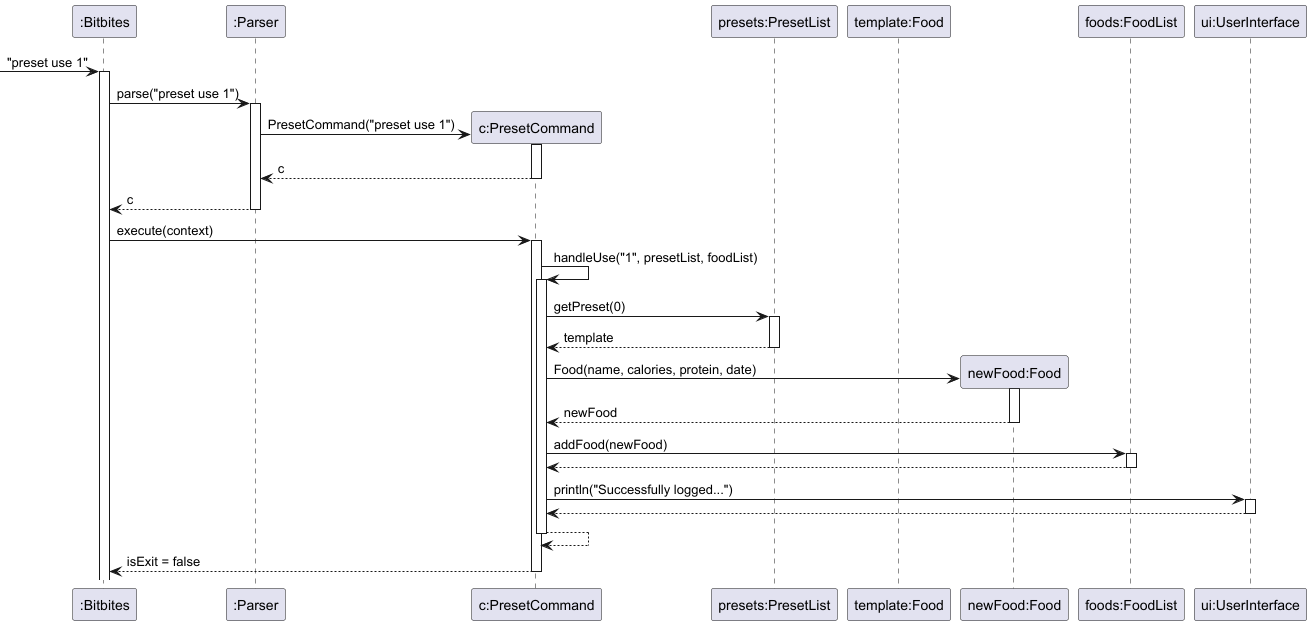

The diagram above was rendered by PlantUML. Its source (embedded in the PNG):
@startuml
skinparam ArrowFontStyle normal

participant ":Bitbites" as Bitbites
participant ":Parser" as Parser
participant "c:PresetCommand" as PresetCommand

participant "presets:PresetList" as PresetList
participant "template:Food" as TemplateFood
participant "newFood:Food" as NewFood
participant "foods:FoodList" as FoodList

participant "ui:UserInterface" as Ui

-> Bitbites : "preset use 1"
activate Bitbites

Bitbites -> Parser : parse("preset use 1")
activate Parser

create PresetCommand
Parser -> PresetCommand : PresetCommand("preset use 1")
activate PresetCommand
PresetCommand --> Parser : c
deactivate PresetCommand

Parser --> Bitbites : c
deactivate Parser

Bitbites -> PresetCommand : execute(context)
activate PresetCommand

PresetCommand -> PresetCommand : handleUse("1", presetList, foodList)
activate PresetCommand

PresetCommand -> PresetList : getPreset(0)
activate PresetList
PresetList --> PresetCommand : template
deactivate PresetList

create NewFood
PresetCommand -> NewFood : Food(name, calories, protein, date)
activate NewFood
NewFood --> PresetCommand : newFood
deactivate NewFood

PresetCommand -> FoodList : addFood(newFood)
activate FoodList
FoodList --> PresetCommand
deactivate FoodList

PresetCommand -> Ui : println("Successfully logged...")
activate Ui
Ui --> PresetCommand
deactivate Ui

PresetCommand --> PresetCommand
deactivate PresetCommand

PresetCommand --> Bitbites : isExit = false
deactivate PresetCommand

@enduml